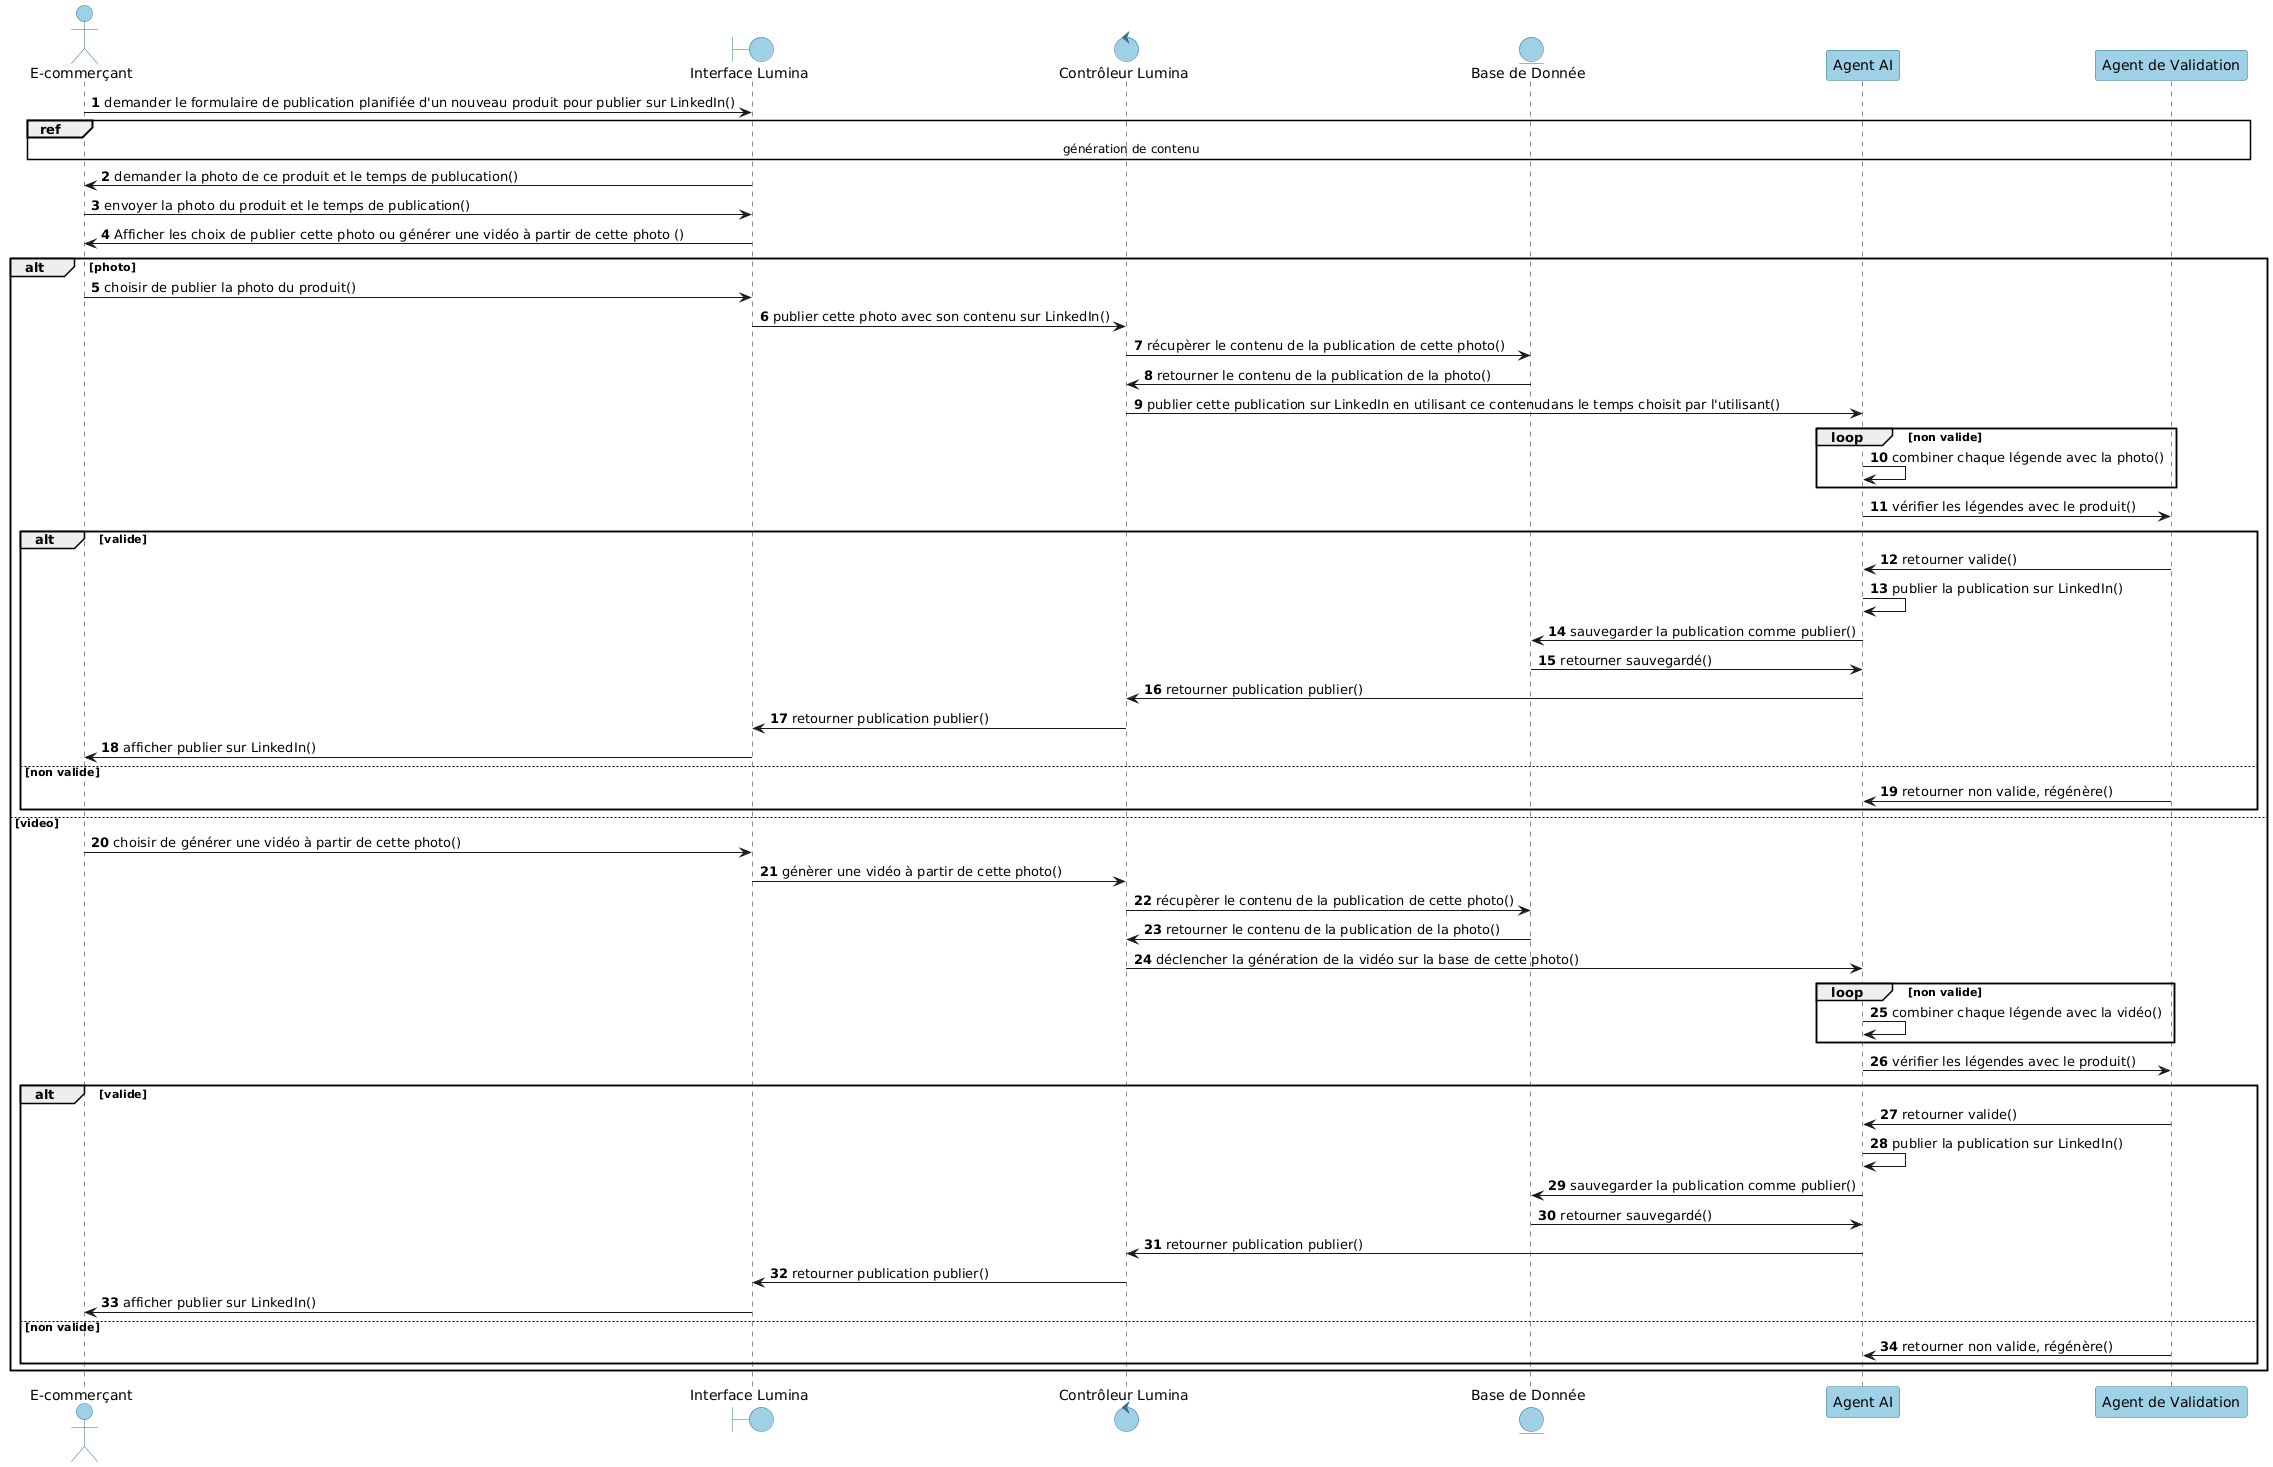

The diagram above was rendered by PlantUML. Its source (embedded in the PNG):
@startuml
autonumber
' === GLOBAL STYLE ===
skinparam backgroundColor white

skinparam participant {
    BackgroundColor #9ED0E6
    BorderColor #2F6F8F
    FontColor black
}

skinparam actor {
    BackgroundColor #9ED0E6
    BorderColor #2F6F8F
    FontColor black
}

skinparam entity {
    BackgroundColor #9ED0E6
    BorderColor #2F6F8F
    FontColor black
}

skinparam boundary {
    BackgroundColor #9ED0E6
    BorderColor #2F6F8F
    FontColor black
}
skinparam control {
    BackgroundColor #9ED0E6
    BorderColor #2F6F8F
    FontColor black
}
actor "E-commerçant" as User
boundary "Interface Lumina" as UI
control "Contrôleur Lumina" as Controller
Entity "Base de Donnée" as DB
participant "Agent AI" as AI
participant "Agent de Validation" as Validator
User -> UI :  demander le formulaire de publication planifiée d'un nouveau produit pour publier sur LinkedIn()
ref over User, UI, Controller, DB , AI , Validator
    génération de contenu    
end ref
UI -> User :  demander la photo de ce produit et le temps de publucation()
User -> UI :  envoyer la photo du produit et le temps de publication()
            UI ->User : Afficher les choix de publier cette photo ou générer une vidéo à partir de cette photo ()
            alt photo 
                User -> UI : choisir de publier la photo du produit()
                UI -> Controller : publier cette photo avec son contenu sur LinkedIn()
                Controller -> DB : récupèrer le contenu de la publication de cette photo()  
                DB -> Controller : retourner le contenu de la publication de la photo()
                Controller -> AI : publier cette publication sur LinkedIn en utilisant ce contenudans le temps choisit par l'utilisant() 
                loop non valide 
                    AI -> AI :combiner chaque légende avec la photo()
                end loop
                AI -> Validator :  vérifier les légendes avec le produit()
                alt valide
                    Validator -> AI : retourner valide()
                    AI -> AI :  publier la publication sur LinkedIn()
                    AI -> DB : sauvegarder la publication comme publier()
                    DB -> AI : retourner sauvegardé() 
                    AI -> Controller : retourner publication publier()
                    Controller -> UI : retourner publication publier()
                    UI  -> User : afficher publier sur LinkedIn()
                else non valide 
                    Validator -> AI : retourner non valide, régénère()
                end
            else video 
                User -> UI : choisir de générer une vidéo à partir de cette photo()
                UI -> Controller : génèrer une vidéo à partir de cette photo()
                Controller -> DB : récupèrer le contenu de la publication de cette photo()  
                DB -> Controller : retourner le contenu de la publication de la photo()
                Controller -> AI : déclencher la génération de la vidéo sur la base de cette photo()
                loop non valide 
                    AI -> AI :combiner chaque légende avec la vidéo()
                end loop
                AI -> Validator :  vérifier les légendes avec le produit()
                alt valide
                    Validator -> AI : retourner valide()
                    AI -> AI :  publier la publication sur LinkedIn()
                    AI -> DB : sauvegarder la publication comme publier()
                    DB -> AI : retourner sauvegardé() 
                    AI -> Controller : retourner publication publier()
                    Controller -> UI : retourner publication publier()
                    UI  -> User : afficher publier sur LinkedIn()
                else non valide 
                    Validator -> AI : retourner non valide, régénère()  
                end 
            end
@enduml